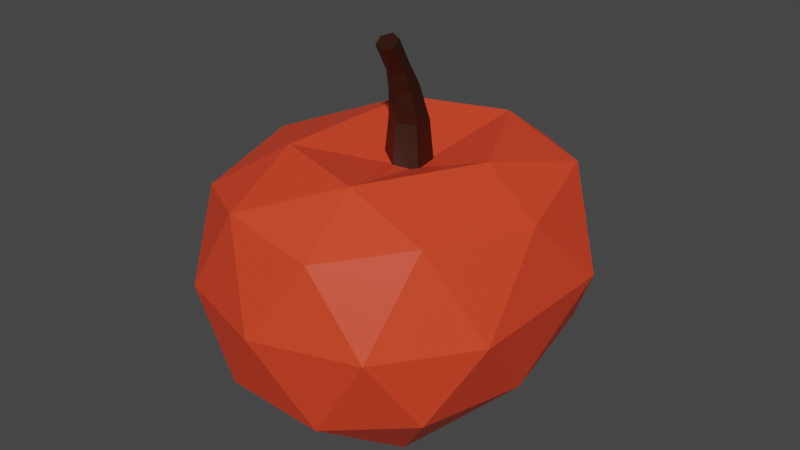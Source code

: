 # Source: apple.blend  (saved by Blender 2.93.21; exported with 4.5.12 LTS)
import bpy
from mathutils import Matrix  # noqa: F401  (used for matrix-valued properties, if any)

bpy.ops.wm.read_factory_settings(use_empty=True)
scene = bpy.context.scene
scene.name = 'Scene'

# ---- collections
col_collection = bpy.data.collections.new('Collection'); scene.collection.children.link(col_collection)

# ---- materials (node trees are filled in below, after node groups)
mat_material_001 = bpy.data.materials.new('Material.001')
mat_material_001.use_transparent_shadow = False
mat_material_002 = bpy.data.materials.new('Material.002')
mat_material_002.use_transparent_shadow = False

# ---- material node trees
mat_material_001.use_nodes = True; mat_material_001.node_tree.nodes.clear()
_N = mat_material_001.node_tree.nodes; _L = mat_material_001.node_tree.links
n0 = _N.new('ShaderNodeBsdfPrincipled'); n0.name = 'Principled BSDF'; n0.location = (10, 300)
n0.distribution = 'GGX'
n0.subsurface_method = 'BURLEY'
n0.inputs[0].default_value = (0.8, 0.05637, 0.01902, 1.0)
n0.inputs[3].default_value = 1.45
n0.inputs[27].default_value = (0.0, 0.0, 0.0, 1.0)
n0.inputs[28].default_value = 1.0
n1 = _N.new('ShaderNodeOutputMaterial'); n1.name = 'Material Output'; n1.location = (300, 300)
_L.new(n0.outputs[0], n1.inputs[0])
n1.is_active_output = True
mat_material_002.use_nodes = True; mat_material_002.node_tree.nodes.clear()
_N = mat_material_002.node_tree.nodes; _L = mat_material_002.node_tree.links
n0 = _N.new('ShaderNodeBsdfPrincipled'); n0.name = 'Principled BSDF'; n0.location = (10, 300)
n0.distribution = 'GGX'
n0.subsurface_method = 'BURLEY'
n0.inputs[0].default_value = (0.02521, 0.004104, 0.0, 1.0)
n0.inputs[3].default_value = 1.45
n0.inputs[27].default_value = (0.0, 0.0, 0.0, 1.0)
n0.inputs[28].default_value = 1.0
n1 = _N.new('ShaderNodeOutputMaterial'); n1.name = 'Material Output'; n1.location = (300, 300)
_L.new(n0.outputs[0], n1.inputs[0])
n1.is_active_output = True

# ---- world
world_world = bpy.data.worlds.new('World'); scene.world = world_world
world_world.use_nodes = True; world_world.node_tree.nodes.clear()
_N = world_world.node_tree.nodes; _L = world_world.node_tree.links
n0 = _N.new('ShaderNodeOutputWorld'); n0.name = 'World Output'; n0.location = (300, 300)
n1 = _N.new('ShaderNodeBackground'); n1.name = 'Background'; n1.location = (10, 300)
n1.inputs[0].default_value = (0.05088, 0.05088, 0.05088, 1.0)
_L.new(n1.outputs[0], n0.inputs[0])
n0.is_active_output = True
world_world.color = (0.05088, 0.05088, 0.05088)
world_world.use_sun_shadow = False
world_world.sun_shadow_jitter_overblur = 0.0

# ---- meshes
me_icosphere = bpy.data.meshes.new('Icosphere')
me_icosphere.from_pydata([(-0.01383, -0.1776, -0.9394), (0.7158, -0.8504, -0.4442), (-0.2842, -1.175, -0.4442), (-0.9211, -0.1663, -0.4424), (-0.2764, 0.8506, -0.4472), (0.7236, 0.5257, -0.4472), (0.2686, -1.175, 0.4503), (-0.7314, -0.8504, 0.4503), (-0.7236, 0.5257, 0.4472), (0.2764, 0.8506, 0.4472), (0.8677, -0.1663, 0.4521), (0.08395, -0.1481, 0.5346), (-0.1703, -0.8247, -0.8476), (0.4175, -0.6337, -0.8476), (0.255, -1.134, -0.5227), (0.824, -0.1663, -0.5209), (0.4253, 0.309, -0.8507), (-0.5524, -0.1663, -0.8458), (-0.696, -0.8247, -0.5227), (-0.1625, 0.5, -0.8507), (-0.6882, 0.5, -0.5257), (0.2629, 0.809, -0.5257), (0.9432, -0.6337, 0.003047), (0.9511, 0.309, 0.0), (-0.007832, -1.325, 0.003047), (0.58, -1.134, 0.003047), (-0.9589, -0.6337, 0.003047), (-0.5956, -1.134, 0.003047), (-0.5878, 0.809, 0.0), (-0.9511, 0.309, 0.0), (0.5878, 0.809, 0.0), (0.0, 1.0, 0.0), (0.6804, -0.8247, 0.5288), (-0.2707, -1.134, 0.5288), (-0.8773, -0.1663, 0.5306), (-0.2629, 0.809, 0.5257), (0.6882, 0.5, 0.5257), (0.1935, -0.7797, 0.6858), (0.5379, -0.1214, 0.6876), (-0.3943, -0.5887, 0.6858), (-0.3865, 0.354, 0.6828), (0.2013, 0.545, 0.6828)], [], [(0, 13, 12), (1, 13, 15), (0, 12, 17), (0, 17, 19), (0, 19, 16), (1, 15, 22), (2, 14, 24), (3, 18, 26), (4, 20, 28), (5, 21, 30), (1, 22, 25), (2, 24, 27), (3, 26, 29), (4, 28, 31), (5, 30, 23), (6, 32, 37), (7, 33, 39), (8, 34, 40), (9, 35, 41), (10, 36, 38), (38, 41, 11), (38, 36, 41), (36, 9, 41), (41, 40, 11), (41, 35, 40), (35, 8, 40), (40, 39, 11), (40, 34, 39), (34, 7, 39), (39, 37, 11), (39, 33, 37), (33, 6, 37), (37, 38, 11), (37, 32, 38), (32, 10, 38), (23, 36, 10), (23, 30, 36), (30, 9, 36), (31, 35, 9), (31, 28, 35), (28, 8, 35), (29, 34, 8), (29, 26, 34), (26, 7, 34), (27, 33, 7), (27, 24, 33), (24, 6, 33), (25, 32, 6), (25, 22, 32), (22, 10, 32), (30, 31, 9), (30, 21, 31), (21, 4, 31), (28, 29, 8), (28, 20, 29), (20, 3, 29), (26, 27, 7), (26, 18, 27), (18, 2, 27), (24, 25, 6), (24, 14, 25), (14, 1, 25), (22, 23, 10), (22, 15, 23), (15, 5, 23), (16, 21, 5), (16, 19, 21), (19, 4, 21), (19, 20, 4), (19, 17, 20), (17, 3, 20), (17, 18, 3), (17, 12, 18), (12, 2, 18), (15, 16, 5), (15, 13, 16), (13, 0, 16), (12, 14, 2), (12, 13, 14), (13, 1, 14)])
_uv = me_icosphere.uv_layers.new(name='UVMap')
_uv.uv.foreach_set('vector', [0.1818, 0.0, 0.2273, 0.07873, 0.1364, 0.07873, 0.2727, 0.1575, 0.3182, 0.07873, 0.3636, 0.1575, 0.9091, 0.0, 0.9545, 0.07873, 0.8636, 0.07873, 0.7273, 0.0, 0.7727, 0.07873, 0.6818, 0.07873, 0.5455, 0.0, 0.5909, 0.07873, 0.5, 0.07873, 0.2727, 0.1575, 0.3636, 0.1575, 0.3182, 0.2362, 0.09091, 0.1575, 0.1818, 0.1575, 0.1364, 0.2362, 0.8182, 0.1575, 0.9091, 0.1575, 0.8636, 0.2362, 0.6364, 0.1575, 0.7273, 0.1575, 0.6818, 0.2362, 0.4545, 0.1575, 0.5455, 0.1575, 0.5, 0.2362, 0.2727, 0.1575, 0.3182, 0.2362, 0.2273, 0.2362, 0.09091, 0.1575, 0.1364, 0.2362, 0.04546, 0.2362, 0.8182, 0.1575, 0.8636, 0.2362, 0.7727, 0.2362, 0.6364, 0.1575, 0.6818, 0.2362, 0.5909, 0.2362, 0.4545, 0.1575, 0.5, 0.2362, 0.4091, 0.2362, 0.1818, 0.3149, 0.2727, 0.3149, 0.2273, 0.3937, 0.0, 0.3149, 0.09091, 0.3149, 0.04546, 0.3937, 0.7273, 0.3149, 0.8182, 0.3149, 0.7727, 0.3937, 0.5455, 0.3149, 0.6364, 0.3149, 0.5909, 0.3937, 0.3636, 0.3149, 0.4545, 0.3149, 0.4091, 0.3937, 0.4091, 0.3937, 0.5, 0.3937, 0.4545, 0.4724, 0.4091, 0.3937, 0.4545, 0.3149, 0.5, 0.3937, 0.4545, 0.3149, 0.5455, 0.3149, 0.5, 0.3937, 0.5909, 0.3937, 0.6818, 0.3937, 0.6364, 0.4724, 0.5909, 0.3937, 0.6364, 0.3149, 0.6818, 0.3937, 0.6364, 0.3149, 0.7273, 0.3149, 0.6818, 0.3937, 0.7727, 0.3937, 0.8636, 0.3937, 0.8182, 0.4724, 0.7727, 0.3937, 0.8182, 0.3149, 0.8636, 0.3937, 0.8182, 0.3149, 0.9091, 0.3149, 0.8636, 0.3937, 0.04546, 0.3937, 0.1364, 0.3937, 0.09091, 0.4724, 0.04546, 0.3937, 0.09091, 0.3149, 0.1364, 0.3937, 0.09091, 0.3149, 0.1818, 0.3149, 0.1364, 0.3937, 0.2273, 0.3937, 0.3182, 0.3937, 0.2727, 0.4724, 0.2273, 0.3937, 0.2727, 0.3149, 0.3182, 0.3937, 0.2727, 0.3149, 0.3636, 0.3149, 0.3182, 0.3937, 0.4091, 0.2362, 0.4545, 0.3149, 0.3636, 0.3149, 0.4091, 0.2362, 0.5, 0.2362, 0.4545, 0.3149, 0.5, 0.2362, 0.5455, 0.3149, 0.4545, 0.3149, 0.5909, 0.2362, 0.6364, 0.3149, 0.5455, 0.3149, 0.5909, 0.2362, 0.6818, 0.2362, 0.6364, 0.3149, 0.6818, 0.2362, 0.7273, 0.3149, 0.6364, 0.3149, 0.7727, 0.2362, 0.8182, 0.3149, 0.7273, 0.3149, 0.7727, 0.2362, 0.8636, 0.2362, 0.8182, 0.3149, 0.8636, 0.2362, 0.9091, 0.3149, 0.8182, 0.3149, 0.04546, 0.2362, 0.09091, 0.3149, 0.0, 0.3149, 0.04546, 0.2362, 0.1364, 0.2362, 0.09091, 0.3149, 0.1364, 0.2362, 0.1818, 0.3149, 0.09091, 0.3149, 0.2273, 0.2362, 0.2727, 0.3149, 0.1818, 0.3149, 0.2273, 0.2362, 0.3182, 0.2362, 0.2727, 0.3149, 0.3182, 0.2362, 0.3636, 0.3149, 0.2727, 0.3149, 0.5, 0.2362, 0.5909, 0.2362, 0.5455, 0.3149, 0.5, 0.2362, 0.5455, 0.1575, 0.5909, 0.2362, 0.5455, 0.1575, 0.6364, 0.1575, 0.5909, 0.2362, 0.6818, 0.2362, 0.7727, 0.2362, 0.7273, 0.3149, 0.6818, 0.2362, 0.7273, 0.1575, 0.7727, 0.2362, 0.7273, 0.1575, 0.8182, 0.1575, 0.7727, 0.2362, 0.8636, 0.2362, 0.9545, 0.2362, 0.9091, 0.3149, 0.8636, 0.2362, 0.9091, 0.1575, 0.9545, 0.2362, 0.9091, 0.1575, 1.0, 0.1575, 0.9545, 0.2362, 0.1364, 0.2362, 0.2273, 0.2362, 0.1818, 0.3149, 0.1364, 0.2362, 0.1818, 0.1575, 0.2273, 0.2362, 0.1818, 0.1575, 0.2727, 0.1575, 0.2273, 0.2362, 0.3182, 0.2362, 0.4091, 0.2362, 0.3636, 0.3149, 0.3182, 0.2362, 0.3636, 0.1575, 0.4091, 0.2362, 0.3636, 0.1575, 0.4545, 0.1575, 0.4091, 0.2362, 0.5, 0.07873, 0.5455, 0.1575, 0.4545, 0.1575, 0.5, 0.07873, 0.5909, 0.07873, 0.5455, 0.1575, 0.5909, 0.07873, 0.6364, 0.1575, 0.5455, 0.1575, 0.6818, 0.07873, 0.7273, 0.1575, 0.6364, 0.1575, 0.6818, 0.07873, 0.7727, 0.07873, 0.7273, 0.1575, 0.7727, 0.07873, 0.8182, 0.1575, 0.7273, 0.1575, 0.8636, 0.07873, 0.9091, 0.1575, 0.8182, 0.1575, 0.8636, 0.07873, 0.9545, 0.07873, 0.9091, 0.1575, 0.9545, 0.07873, 1.0, 0.1575, 0.9091, 0.1575, 0.3636, 0.1575, 0.4091, 0.07873, 0.4545, 0.1575, 0.3636, 0.1575, 0.3182, 0.07873, 0.4091, 0.07873, 0.3182, 0.07873, 0.3636, 0.0, 0.4091, 0.07873, 0.1364, 0.07873, 0.1818, 0.1575, 0.09091, 0.1575, 0.1364, 0.07873, 0.2273, 0.07873, 0.1818, 0.1575, 0.2273, 0.07873, 0.2727, 0.1575, 0.1818, 0.1575])
me_icosphere.materials.append(mat_material_001)
me_icosphere.use_remesh_fix_poles = True
me_icosphere.use_remesh_preserve_attributes = False
me_icosphere.update()
me_cylinder = bpy.data.meshes.new('Cylinder')
me_cylinder.from_pydata([(-0.005913, 0.1557, -0.3255), (-0.004102, -0.04834, 0.3474), (0.124, 0.08074, -0.3255), (0.05834, -0.06794, 0.3325), (0.124, -0.06926, -0.3255), (0.0684, -0.1248, 0.2982), (-0.005913, -0.1443, -0.3255), (0.016, -0.162, 0.2789), (-0.1358, -0.06926, -0.3255), (-0.04644, -0.1424, 0.2938), (-0.1358, 0.08074, -0.3255), (-0.0565, -0.0856, 0.3281), (-0.005913, 0.1241, -0.01972), (0.09659, 0.06492, -0.01972), (0.09659, -0.05344, -0.01972), (-0.005913, -0.1126, -0.01972), (-0.1084, -0.05344, -0.01972), (-0.1084, 0.06492, -0.01972), (-0.007457, 0.02973, 0.2207), (0.07205, -0.002037, 0.2059), (0.08153, -0.08216, 0.1737), (0.0115, -0.1305, 0.1562), (-0.06801, -0.09874, 0.1709), (-0.07749, -0.01862, 0.2032), (0.001058, -0.106, 0.4446), (0.0635, -0.1256, 0.4297), (0.07356, -0.1825, 0.3954), (0.02116, -0.2197, 0.3761), (-0.04128, -0.2001, 0.3911), (-0.05134, -0.1433, 0.4253), (0.004725, -0.147, 0.5137), (0.06717, -0.1666, 0.4988), (0.07722, -0.2234, 0.4645), (0.02483, -0.2607, 0.4452), (-0.03762, -0.2411, 0.4601), (-0.04767, -0.1843, 0.4944)], [], [(18, 1, 3, 19), (19, 3, 5, 20), (20, 5, 7, 21), (21, 7, 9, 22), (7, 5, 26, 27), (22, 9, 11, 23), (23, 11, 1, 18), (0, 2, 4, 6, 8, 10), (10, 17, 12, 0), (8, 16, 17, 10), (6, 15, 16, 8), (4, 14, 15, 6), (2, 13, 14, 4), (0, 12, 13, 2), (17, 23, 18, 12), (16, 22, 23, 17), (15, 21, 22, 16), (14, 20, 21, 15), (13, 19, 20, 14), (12, 18, 19, 13), (29, 28, 34, 35), (1, 11, 29, 24), (9, 7, 27, 28), (5, 3, 25, 26), (11, 9, 28, 29), (3, 1, 24, 25), (31, 30, 35, 34, 33, 32), (27, 26, 32, 33), (25, 24, 30, 31), (24, 29, 35, 30), (28, 27, 33, 34), (26, 25, 31, 32)])
_uv = me_cylinder.uv_layers.new(name='UVMap')
_uv.uv.foreach_set('vector', [1.0, 0.8705, 1.0, 1.0, 0.8333, 1.0, 0.8333, 0.8705, 0.8333, 0.8705, 0.8333, 1.0, 0.6667, 1.0, 0.6667, 0.8705, 0.6667, 0.8705, 0.6667, 1.0, 0.5, 1.0, 0.5, 0.8705, 0.5, 0.8705, 0.5, 1.0, 0.3333, 1.0, 0.3333, 0.8705, 0.5, 1.0, 0.6667, 1.0, 0.6667, 1.0, 0.5, 1.0, 0.3333, 0.8705, 0.3333, 1.0, 0.1667, 1.0, 0.1667, 0.8705, 0.1667, 0.8705, 0.1667, 1.0, -8.941e-08, 1.0, -8.941e-08, 0.8705, 0.75, 0.49, 0.9578, 0.37, 0.9578, 0.13, 0.75, 0.01, 0.5422, 0.13, 0.5422, 0.37, 0.1667, 0.5, 0.1667, 0.6793, -8.941e-08, 0.6793, -8.941e-08, 0.5, 0.3333, 0.5, 0.3333, 0.6793, 0.1667, 0.6793, 0.1667, 0.5, 0.5, 0.5, 0.5, 0.6793, 0.3333, 0.6793, 0.3333, 0.5, 0.6667, 0.5, 0.6667, 0.6793, 0.5, 0.6793, 0.5, 0.5, 0.8333, 0.5, 0.8333, 0.6793, 0.6667, 0.6793, 0.6667, 0.5, 1.0, 0.5, 1.0, 0.6793, 0.8333, 0.6793, 0.8333, 0.5, 0.1667, 0.6793, 0.1667, 0.8705, -8.941e-08, 0.8705, -8.941e-08, 0.6793, 0.3333, 0.6793, 0.3333, 0.8705, 0.1667, 0.8705, 0.1667, 0.6793, 0.5, 0.6793, 0.5, 0.8705, 0.3333, 0.8705, 0.3333, 0.6793, 0.6667, 0.6793, 0.6667, 0.8705, 0.5, 0.8705, 0.5, 0.6793, 0.8333, 0.6793, 0.8333, 0.8705, 0.6667, 0.8705, 0.6667, 0.6793, 1.0, 0.6793, 1.0, 0.8705, 0.8333, 0.8705, 0.8333, 0.6793, 0.1667, 1.0, 0.3333, 1.0, 0.3333, 1.0, 0.1667, 1.0, -8.941e-08, 1.0, 0.1667, 1.0, 0.1667, 1.0, -8.941e-08, 1.0, 0.3333, 1.0, 0.5, 1.0, 0.5, 1.0, 0.3333, 1.0, 0.6667, 1.0, 0.8333, 1.0, 0.8333, 1.0, 0.6667, 1.0, 0.1667, 1.0, 0.3333, 1.0, 0.3333, 1.0, 0.1667, 1.0, 0.8333, 1.0, 1.0, 1.0, 1.0, 1.0, 0.8333, 1.0, 0.4578, 0.37, 0.25, 0.49, 0.04215, 0.37, 0.04215, 0.13, 0.25, 0.01, 0.4578, 0.13, 0.5, 1.0, 0.6667, 1.0, 0.6667, 1.0, 0.5, 1.0, 0.8333, 1.0, 1.0, 1.0, 1.0, 1.0, 0.8333, 1.0, -8.941e-08, 1.0, 0.1667, 1.0, 0.1667, 1.0, -8.941e-08, 1.0, 0.3333, 1.0, 0.5, 1.0, 0.5, 1.0, 0.3333, 1.0, 0.6667, 1.0, 0.8333, 1.0, 0.8333, 1.0, 0.6667, 1.0])
me_cylinder.materials.append(mat_material_002)
me_cylinder.use_remesh_fix_poles = True
me_cylinder.use_remesh_preserve_attributes = False
me_cylinder.update()

# ---- objects
ob_icosphere = bpy.data.objects.new('Icosphere', me_icosphere)
ob_cylinder = bpy.data.objects.new('Cylinder', me_cylinder)

# ---- transforms, parenting, visibility, modifiers, constraints
ob_icosphere.location = (-1.093, 6.77, 7.378)
ob_cylinder.location = (-1.075, 6.658, 8.185)
ob_cylinder.scale = (0.9311, 0.9311, 0.9311)

# ---- collection membership
col_collection.objects.link(ob_icosphere)
col_collection.objects.link(ob_cylinder)

# ---- scene / render settings (as saved in the file)
scene.frame_start = 1; scene.frame_end = 250; scene.frame_set(1)
scene.render.engine = 'BLENDER_EEVEE_NEXT'
scene.cycles.use_denoising = False
scene.cycles.samples = 128
scene.cycles.sampling_pattern = 'TABULATED_SOBOL'
scene.cycles.use_adaptive_sampling = False
scene.cycles.use_light_tree = False
scene.view_settings.view_transform = 'Filmic'
bpy.context.view_layer.update()

# ---- added for rendering (the .blend has no active camera and no usable light): camera, sun
cam_auto = bpy.data.cameras.new('AutoCamera')
cam_auto.lens = 50.0
cam_auto.sensor_width = 36.0
cam_auto.clip_end = 1000.0
ob_auto_camera = bpy.data.objects.new('AutoCamera', cam_auto)
scene.collection.objects.link(ob_auto_camera)
ob_auto_camera.location = (2.36565, 2.45334, 10.3203)
ob_auto_camera.rotation_euler = (1.09748, -7.21219e-08, 0.694738)
scene.camera = ob_auto_camera
light_auto_sun = bpy.data.lights.new('AutoSun', 'SUN')
light_auto_sun.energy = 3.0
light_auto_sun.angle = 0.0523599
ob_auto_sun = bpy.data.objects.new('AutoSun', light_auto_sun)
scene.collection.objects.link(ob_auto_sun)
ob_auto_sun.rotation_euler = (0.872665, 0.174533, 0.523599)
bpy.context.view_layer.update()
